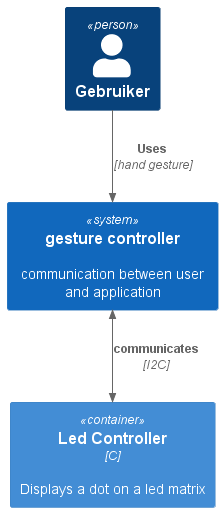

The diagram above was rendered by PlantUML. Its source (embedded in the PNG):
@startuml Basic Sample
!include https://raw.githubusercontent.com/plantuml-stdlib/C4-PlantUML/master/C4_Container.puml

Person(user, "Gebruiker")
System(gesture, "gesture controller", "communication between user and application")
Container(led, "Led Controller", "C", "Displays a dot on a led matrix")
Rel(user, gesture, "Uses", "hand gesture")
BiRel(gesture, led, "communicates", "I2C")
@enduml